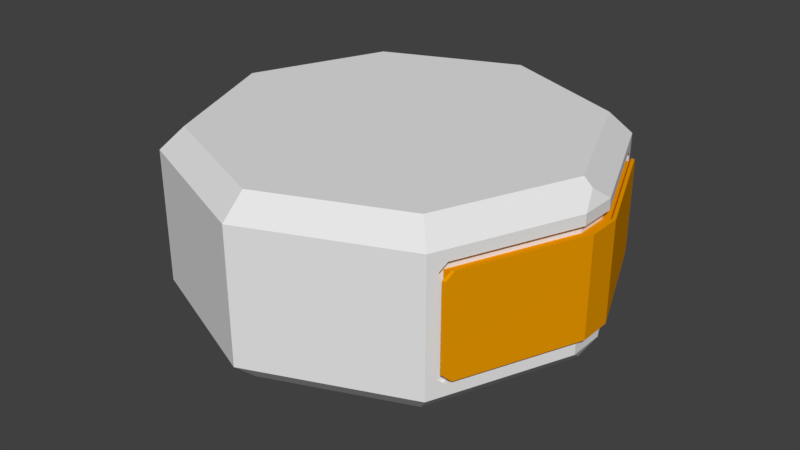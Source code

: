 # Source: MiningDrone.blend  (saved by Blender 2.78.0; exported with 4.5.12 LTS)
import bpy
from mathutils import Matrix  # noqa: F401  (used for matrix-valued properties, if any)

bpy.ops.wm.read_factory_settings(use_empty=True)
scene = bpy.context.scene
scene.name = 'Scene'

# ---- collections
col_collection_1 = bpy.data.collections.new('Collection 1'); scene.collection.children.link(col_collection_1)

# ---- materials (node trees are filled in below, after node groups)
mat_material_001 = bpy.data.materials.new('Material.001')
mat_material_001.alpha_threshold = 0.0
mat_material_001.use_transparent_shadow = False
mat_material_001.roughness = 0.5
mat_material_002 = bpy.data.materials.new('Material.002')
mat_material_002.alpha_threshold = 0.0
mat_material_002.use_transparent_shadow = False
mat_material_002.diffuse_color = (0.156, 0.5864, 0.8, 1.0)
mat_material_002.roughness = 0.5
mat_cargopanel = bpy.data.materials.new('CargoPanel')
mat_cargopanel.alpha_threshold = 0.0
mat_cargopanel.use_transparent_shadow = False
mat_cargopanel.diffuse_color = (0.8, 0.3087, 0.0, 1.0)
mat_cargopanel.roughness = 0.5

# ---- material node trees

# ---- world
world_world = bpy.data.worlds.new('World'); scene.world = world_world
world_world.color = (0.05088, 0.05088, 0.05088)
world_world.use_sun_shadow = False
world_world.sun_shadow_jitter_overblur = 0.0
world_world.cycles.sampling_method = 'MANUAL'

# ---- meshes
me_cylinder_002 = bpy.data.meshes.new('Cylinder.002')
me_cylinder_002.from_pydata([(-1.234e-08, 0.7162, 0.4728), (0.0, 1.0, 0.5733), (0.0, 1.0, 1.192), (-3.725e-09, 0.8912, 1.293), (-8.742e-08, -1.0, 0.5733), (-7.438e-08, -0.7162, 0.4728), (-8.267e-08, -0.8912, 1.293), (-8.742e-08, -1.0, 1.192), (-0.6302, -0.6302, 1.293), (-0.8912, 1.49e-08, 1.293), (-0.6302, 0.6302, 1.293), (-0.7071, -0.7071, 0.5733), (-0.7071, -0.7071, 1.192), (-0.7156, -0.6216, 0.6659), (-0.7156, -0.6216, 1.1), (-0.7156, 0.6216, 0.6659), (-0.7156, 0.6216, 1.1), (-0.942, 0.075, 1.141), (-0.942, -0.075, 1.141), (-0.942, -0.075, 0.6244), (-0.942, 0.075, 0.6244), (-0.942, 0.075, 0.6659), (-0.942, -0.075, 0.6659), (-0.942, -0.075, 1.1), (-0.942, 0.075, 1.1), (-0.7486, 0.6216, 0.6659), (-0.7486, 0.6216, 1.1), (-0.7486, -0.6216, 1.1), (-0.7486, -0.6216, 0.6659), (-0.975, -0.075, 1.1), (-0.975, 0.075, 1.1), (-0.975, 0.075, 0.6659), (-0.975, -0.075, 0.6659), (-0.9823, -0.07984, 1.114), (-0.9823, 0.07984, 1.114), (-0.9823, 0.07984, 0.6519), (-0.9823, -0.07984, 0.6519), (-0.9977, -0.07984, 1.114), (-0.9977, 0.07984, 1.114), (-0.9977, 0.07984, 0.6519), (-0.9977, -0.07984, 0.6519), (-0.7551, 0.6283, 0.6519), (-0.7413, 0.6617, 0.6853), (-0.7469, 0.6306, 0.6628), (-0.7413, 0.6617, 1.08), (-0.7551, 0.6283, 1.114), (-0.7469, 0.6306, 1.103), (-0.7551, -0.6283, 1.114), (-0.7413, -0.6617, 1.08), (-0.7469, -0.6306, 1.103), (-0.7413, -0.6617, 0.6853), (-0.7551, -0.6283, 0.6519), (-0.7469, -0.6306, 0.6628), (-0.7567, 0.6617, 0.6853), (-0.7705, 0.6283, 0.6519), (-0.7705, 0.6283, 1.114), (-0.7567, 0.6617, 1.08), (-0.7567, -0.6617, 1.08), (-0.7705, -0.6283, 1.114), (-0.7705, -0.6283, 0.6519), (-0.7567, -0.6617, 0.6853), (-0.7267, -0.6599, 0.6572), (-0.7403, -0.6271, 0.6244), (-0.7178, -0.6814, 0.6012), (-0.7403, -0.6271, 1.141), (-0.7267, -0.6599, 1.108), (-0.7178, -0.6814, 1.164), (-0.7403, 0.6271, 0.6244), (-0.7267, 0.6599, 0.6572), (-0.7178, 0.6814, 0.6012), (-0.7267, 0.6599, 1.108), (-0.7403, 0.6271, 1.141), (-0.7178, 0.6814, 1.164), (-0.7133, -0.6271, 0.6244), (-0.6997, -0.6599, 0.6572), (-0.7086, -0.6385, 0.6476), (-0.6997, -0.6599, 1.108), (-0.7133, -0.6271, 1.141), (-0.7086, -0.6385, 1.118), (-0.6997, 0.6599, 0.6572), (-0.7133, 0.6271, 0.6244), (-0.7086, 0.6385, 0.6476), (-0.7133, 0.6271, 1.141), (-0.6997, 0.6599, 1.108), (-0.7086, 0.6385, 1.118), (-0.9641, 0.08676, 0.6244), (-0.9641, -0.08676, 0.6244), (-0.9425, -0.07428, 0.6244), (-0.9425, 0.07428, 0.6244), (-0.9641, -0.08676, 1.141), (-0.9641, 0.08676, 1.141), (-0.9425, 0.07428, 1.141), (-0.9425, -0.07428, 1.141), (-0.9641, -0.08676, 0.5733), (-0.9641, 0.08676, 0.5733), (-0.931, 1.145e-08, 0.5096), (-0.9641, 0.08676, 1.192), (-0.9641, -0.08676, 1.192), (-0.931, 1.381e-08, 1.256), (-0.6302, -0.6302, 0.4728), (-8.196e-08, -0.8912, 0.4728), (-0.8912, 1.118e-08, 0.4728), (-0.6302, 0.6302, 0.4728), (-4.755e-09, 0.8912, 0.4728), (-0.5064, -0.5064, 0.4728), (-7.245e-08, -0.6718, 0.6296), (-0.7162, 1.4e-08, 0.4728), (-0.5064, 0.5064, 0.4728), (-1.426e-08, 0.6718, 0.6296), (-0.5064, -0.5064, 0.4302), (-7.438e-08, -0.7162, 0.4302), (-0.7162, 1.4e-08, 0.4302), (-0.5064, 0.5064, 0.4302), (-1.234e-08, 0.7162, 0.4302), (-0.475, -0.475, 0.4302), (-7.245e-08, -0.6718, 0.4302), (-0.6718, 1.543e-08, 0.4302), (-0.475, 0.475, 0.4302), (-1.426e-08, 0.6718, 0.4302), (-0.475, -0.475, 0.6296), (-7.11e-08, -0.6405, 0.6296), (-0.6718, 1.543e-08, 0.6296), (-0.475, 0.475, 0.6296), (-1.561e-08, 0.6405, 0.6296), (-0.4529, -0.4529, 0.6296), (-0.6405, 1.543e-08, 0.6296), (-0.4529, 0.4529, 0.6296), (-0.3921, -0.3921, 0.4043), (-6.333e-08, -0.5545, 0.4043), (-0.5545, 1.736e-08, 0.4043), (-0.3921, 0.3921, 0.4043), (-3.353e-08, 0.5545, 0.4043), (-0.2602, -0.2602, 0.3336), (-4.47e-08, -0.3679, 0.3336), (-0.3679, 3.157e-08, 0.3336), (-0.2602, 0.2602, 0.3336), (-2.98e-08, 0.3679, 0.3336), (-0.2393, -0.2393, 0.3336), (-4.47e-08, -0.3385, 0.3336), (-0.3385, 3.157e-08, 0.3336), (-0.2393, 0.2393, 0.3336), (-2.98e-08, 0.3385, 0.3336), (-0.2393, -0.2393, 0.2975), (-4.47e-08, -0.3385, 0.2975), (-0.3385, 3.157e-08, 0.2975), (-0.2393, 0.2393, 0.2975), (-2.98e-08, 0.3385, 0.2975), (-0.7071, 0.7071, 0.5733), (-0.7071, 0.7071, 1.192)], [], [(11, 93, 95, 101, 99), (72, 71, 90, 96, 148), (6, 3, 10, 9, 8), (4, 7, 12, 11), (4, 11, 99, 100), (12, 7, 6, 8), (95, 94, 147, 102, 101), (148, 96, 98, 9, 10), (98, 97, 12, 8, 9), (147, 1, 103, 102), (2, 148, 10, 3), (61, 65, 76, 74), (70, 68, 79, 83), (89, 64, 66, 12, 97), (17, 18, 92, 91), (19, 20, 88, 87), (85, 67, 69, 147, 94), (16, 15, 25, 26), (16, 24, 17, 82, 84), (66, 65, 61, 63, 11, 12), (15, 16, 84, 83, 79, 81), (69, 68, 70, 72, 148, 147), (23, 14, 78, 77, 18), (24, 16, 26, 30), (14, 13, 75, 74, 76, 78), (21, 15, 81, 80, 20), (13, 22, 19, 73, 75), (64, 89, 92, 18, 77), (67, 85, 88, 20, 80), (14, 23, 29, 27), (21, 20, 19, 22), (17, 24, 23, 18), (91, 90, 71, 82, 17), (27, 29, 33, 47, 49), (36, 51, 59, 40), (47, 33, 37, 58), (15, 21, 31, 25), (22, 13, 28, 32), (21, 22, 32, 31), (13, 14, 27, 28), (23, 24, 30, 29), (50, 48, 57, 60), (25, 31, 35, 41, 43), (41, 35, 39, 54), (31, 32, 36, 35), (29, 30, 34, 33), (44, 42, 53, 56), (34, 45, 55, 38), (28, 27, 49, 48, 50, 52), (59, 60, 57, 58, 37, 40), (38, 39, 40, 37), (32, 28, 52, 51, 36), (39, 38, 55, 56, 53, 54), (30, 26, 46, 45, 34), (35, 36, 40, 39), (33, 34, 38, 37), (41, 42, 43), (44, 45, 46), (47, 48, 49), (50, 51, 52), (55, 45, 44, 56), (41, 54, 53, 42), (57, 48, 47, 58), (59, 51, 50, 60), (26, 25, 43, 42, 44, 46), (61, 62, 63), (64, 65, 66), (67, 68, 69), (70, 71, 72), (73, 74, 75), (76, 77, 78), (79, 80, 81), (82, 83, 84), (67, 80, 79, 68), (82, 71, 70, 83), (61, 74, 73, 62), (64, 77, 76, 65), (87, 86, 62, 73, 19), (85, 86, 87, 88), (89, 90, 91, 92), (93, 94, 95), (96, 97, 98), (85, 94, 93, 86), (96, 90, 89, 97), (63, 62, 86, 93, 11), (104, 5, 100, 99), (106, 104, 99, 101), (107, 106, 101, 102), (0, 107, 102, 103), (121, 119, 114, 116), (107, 0, 113, 112), (119, 105, 115, 114), (106, 107, 112, 111), (114, 115, 110, 109), (116, 114, 109, 111), (117, 116, 111, 112), (118, 117, 112, 113), (0, 108, 118, 113), (5, 104, 109, 110), (105, 5, 110, 115), (122, 121, 116, 117), (104, 106, 111, 109), (108, 122, 117, 118), (124, 120, 105, 119), (125, 124, 119, 121), (126, 125, 121, 122), (123, 126, 122, 108), (125, 126, 130, 129), (124, 125, 129, 127), (128, 127, 132, 133), (130, 131, 136, 135), (126, 123, 131, 130), (120, 124, 127, 128), (137, 138, 133, 132), (139, 137, 132, 134), (140, 139, 134, 135), (141, 140, 135, 136), (127, 129, 134, 132), (129, 130, 135, 134), (140, 141, 146, 145), (144, 145, 146, 143, 142), (137, 139, 144, 142), (139, 140, 145, 144), (138, 137, 142, 143), (147, 148, 2, 1)])
me_cylinder_002.polygons.foreach_set('material_index', [0, 0, 0, 0, 0, 0, 0, 0, 0, 0, 0, 0, 0, 0, 0, 0, 0, 2, 0, 0, 0, 0, 0, 2, 0, 0, 0, 0, 0, 2, 0, 0, 0, 2, 2, 2, 2, 2, 2, 2, 2, 2, 2, 2, 0, 2, 2, 2, 2, 2, 2, 2, 2, 2, 2, 2, 2, 2, 2, 2, 2, 2, 2, 2, 2, 0, 0, 0, 0, 0, 0, 0, 0, 0, 0, 0, 0, 0, 0, 0, 0, 0, 0, 0, 0, 0, 0, 0, 0, 0, 0, 0, 0, 0, 0, 0, 0, 0, 0, 0, 0, 0, 0, 0, 0, 0, 0, 0, 0, 0, 0, 0, 0, 0, 0, 0, 0, 0, 0, 1, 1, 1, 1, 1, 0])
me_cylinder_002.materials.append(mat_material_001)
me_cylinder_002.materials.append(mat_material_002)
me_cylinder_002.materials.append(mat_cargopanel)
me_cylinder_002.use_remesh_preserve_volume = False
me_cylinder_002.use_remesh_preserve_attributes = False
me_cylinder_002.use_mirror_vertex_groups = False
me_cylinder_002.update()

# ---- objects
ob_cylinder = bpy.data.objects.new('Cylinder', me_cylinder_002)

# ---- transforms, parenting, visibility, modifiers, constraints
ob_cylinder.location = (0.0, 0.0, 0.0)
ob_cylinder.lineart.crease_threshold = 0.0
_m = ob_cylinder.modifiers.new('Mirror', 'MIRROR')

# ---- collection membership
col_collection_1.objects.link(ob_cylinder)

# ---- scene / render settings (as saved in the file)
scene.frame_start = 1; scene.frame_end = 250; scene.frame_set(54)
scene.render.engine = 'BLENDER_EEVEE_NEXT'
scene.render.resolution_percentage = 50
scene.render.dither_intensity = 0.0
scene.cycles.use_denoising = False
scene.cycles.samples = 128
scene.cycles.sampling_pattern = 'TABULATED_SOBOL'
scene.cycles.light_sampling_threshold = 0.0
scene.cycles.use_adaptive_sampling = False
scene.cycles.use_light_tree = False
scene.cycles.blur_glossy = 0.0
scene.cycles.sample_clamp_indirect = 0.0
scene.view_settings.view_transform = 'Standard'
bpy.context.view_layer.update()

# ---- added for rendering (the .blend has no active camera and no usable light): camera, sun
cam_auto = bpy.data.cameras.new('AutoCamera')
cam_auto.lens = 50.0
cam_auto.sensor_width = 36.0
cam_auto.clip_end = 1000.0
ob_auto_camera = bpy.data.objects.new('AutoCamera', cam_auto)
scene.collection.objects.link(ob_auto_camera)
ob_auto_camera.location = (2.77143, -3.32572, 3.01229)
ob_auto_camera.rotation_euler = (1.09748, -7.21219e-08, 0.694738)
scene.camera = ob_auto_camera
light_auto_sun = bpy.data.lights.new('AutoSun', 'SUN')
light_auto_sun.energy = 3.0
light_auto_sun.angle = 0.0523599
ob_auto_sun = bpy.data.objects.new('AutoSun', light_auto_sun)
scene.collection.objects.link(ob_auto_sun)
ob_auto_sun.rotation_euler = (0.872665, 0.174533, 0.523599)
bpy.context.view_layer.update()

